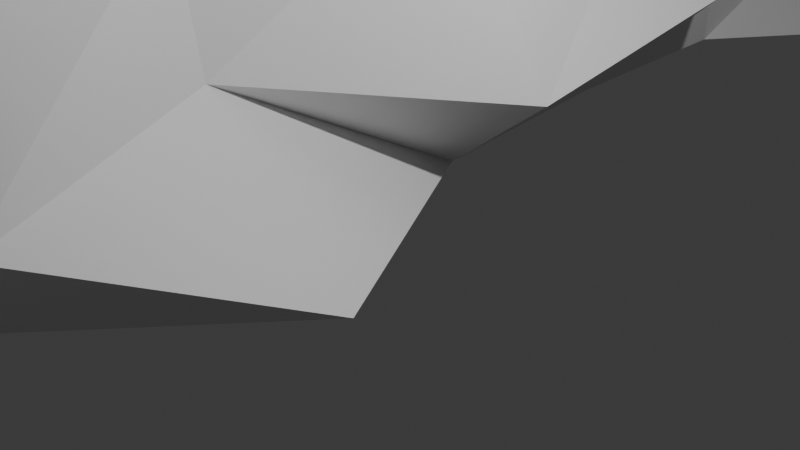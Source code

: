# Source: connector2A_F81_.blend  (saved by Blender 4.4.32; exported with 4.5.12 LTS)
import bpy
from mathutils import Matrix  # noqa: F401  (used for matrix-valued properties, if any)

bpy.ops.wm.read_factory_settings(use_empty=True)
scene = bpy.context.scene
scene.name = 'Scene'

# ---- collections
col_collection = bpy.data.collections.new('Collection'); scene.collection.children.link(col_collection)

# ---- world
world_world = bpy.data.worlds.new('World'); scene.world = world_world
world_world.use_nodes = True; world_world.node_tree.nodes.clear()
_N = world_world.node_tree.nodes; _L = world_world.node_tree.links
n0 = _N.new('ShaderNodeOutputWorld'); n0.name = 'World Output'; n0.location = (300, 300)
n1 = _N.new('ShaderNodeBackground'); n1.name = 'Background'; n1.location = (10, 300)
n1.inputs[0].default_value = (0.05088, 0.05088, 0.05088, 1.0)
_L.new(n1.outputs[0], n0.inputs[0])
n0.is_active_output = True
world_world.color = (0.05088, 0.05088, 0.05088)
world_world.use_sun_shadow = False
world_world.sun_shadow_jitter_overblur = 0.0

# ---- cameras
cam_camera = bpy.data.cameras.new('Camera')
cam_camera.clip_end = 100.0
cam_camera.ortho_scale = 7.314

# ---- lights
light_light = bpy.data.lights.new('Light', 'POINT')
light_light.transmission_factor = 0.0
light_light.use_soft_falloff = False
light_light.energy = 1000.0
light_light.shadow_soft_size = 0.1
light_light.shadow_maximum_resolution = 0.006
light_light.use_absolute_resolution = True

# ---- meshes
me_plane = bpy.data.meshes.new('Plane')
me_plane.from_pydata([(-1.0, -1.0, 0.1514), (0.9915, -1.0, -0.179), (-1.0, 1.0, -0.08181), (1.0, 1.0, -0.1317), (-1.0, 0.7867, -0.08083), (-1.0, 0.5645, 0.171), (-1.0, 0.3422, 0.1475), (-1.0, 0.12, 0.09083), (-1.0, -0.1022, -0.1312), (-1.0, -0.3244, 0.1686), (-1.0, -0.5466, -0.1118), (-1.0, -0.7689, -0.1636), (1.039, -0.7689, 0.06889), (0.9728, -0.5466, -0.1304), (1.049, -0.3244, -0.08327), (1.0, -0.1022, -0.06872), (1.03, 0.12, 0.1189), (0.9638, 0.3422, -0.1278), (1.04, 0.5645, -0.08013), (0.9707, 0.7867, 0.1702), (-0.7778, -1.0, 0.1008), (-0.5556, -1.0, 0.1797), (-0.3333, -1.0, -0.1621), (-0.1111, -0.9729, 0.1108), (0.1111, -1.0, -0.1558), (0.3333, -0.9721, -0.1592), (0.5556, -0.969, 0.09555), (0.7778, -0.9727, -0.1375), (0.7778, 1.0, 0.1678), (0.5556, 0.9841, -0.1471), (0.3333, 1.019, 0.1085), (0.1111, 0.9579, 0.147), (-0.1111, 1.018, 0.1579), (-0.3333, 1.0, -0.1267), (-0.5556, 1.031, -0.1272), (-0.7778, 1.014, 0.08119), (0.8148, -0.7689, -0.1344), (0.5556, -0.7712, 0.1071), (0.3423, -0.7288, 0.1686), (0.1703, -0.7689, 0.1711), (-0.1906, -0.7689, -0.1545), (-0.3333, -0.7689, 0.1607), (-0.5261, -0.7689, 0.1167), (-0.7778, -0.7689, -0.1624), (0.7778, -0.5466, -0.07343), (0.6352, -0.5466, 0.1331), (0.4136, -0.5065, 0.1787), (0.1111, -0.5466, 0.134), (-0.07338, -0.5466, 0.09001), (-0.3821, -0.4974, 0.1378), (-0.5941, -0.5466, 0.1176), (-0.7778, -0.5466, 0.06789), (0.8784, -0.3244, -0.1189), (0.5556, -0.3244, 0.1718), (0.3333, -0.3244, -0.1373), (0.1738, -0.3522, -0.1072), (-0.1605, -0.2933, -0.1764), (-0.4145, -0.3771, -0.1629), (-0.5556, -0.3244, -0.1469), (-0.7778, -0.3244, -0.1094), (0.8038, -0.1302, 0.1296), (0.5089, -0.1022, -0.1118), (0.2831, -0.1022, 0.07051), (0.1111, -0.1022, -0.1447), (-0.06916, -0.07325, 0.1311), (-0.3333, -0.1328, -0.08631), (-0.5556, -0.1022, 0.1611), (-0.7778, -0.1022, 0.1145), (0.7778, 0.12, 0.1777), (0.6131, 0.1506, 0.09487), (0.3333, 0.08638, 0.06887), (0.08813, 0.12, 0.1297), (-0.1674, 0.12, 0.09803), (-0.3333, 0.08857, 0.1794), (-0.5223, 0.12, 0.0967), (-0.8594, 0.12, -0.07159), (0.7412, 0.3422, -0.1308), (0.5556, 0.3778, 0.07524), (0.3333, 0.3017, 0.1115), (0.1111, 0.3519, 0.09592), (-0.1111, 0.3422, -0.1287), (-0.2862, 0.3422, 0.0894), (-0.5556, 0.3422, 0.06842), (-0.7778, 0.3422, -0.07434), (0.8167, 0.5968, 0.1103), (0.5992, 0.5645, 0.1458), (0.3154, 0.5645, 0.08679), (0.1349, 0.5645, -0.1616), (-0.06871, 0.5645, -0.07109), (-0.353, 0.5645, 0.1633), (-0.5556, 0.5645, -0.1042), (-0.7778, 0.5645, 0.1615), (0.7323, 0.7524, -0.1138), (0.5186, 0.7867, -0.0712), (0.3767, 0.7867, 0.1777), (0.06354, 0.7867, -0.07158), (-0.1111, 0.7867, -0.07721), (-0.3333, 0.7867, 0.1342), (-0.5556, 0.7867, -0.08918), (-0.7778, 0.7867, 0.142)], [], [(92, 19, 3, 28), (27, 1, 12, 36), (36, 12, 13, 44), (44, 13, 14, 52), (52, 14, 15, 60), (60, 15, 16, 68), (68, 16, 17, 76), (76, 17, 18, 84), (84, 18, 19, 92), (5, 91, 99, 4), (91, 90, 98, 99), (90, 89, 97, 98), (89, 88, 96, 97), (88, 87, 95, 96), (87, 86, 94, 95), (86, 85, 93, 94), (85, 84, 92, 93), (6, 83, 91, 5), (83, 82, 90, 91), (82, 81, 89, 90), (81, 80, 88, 89), (80, 79, 87, 88), (79, 78, 86, 87), (78, 77, 85, 86), (77, 76, 84, 85), (7, 75, 83, 6), (75, 74, 82, 83), (74, 73, 81, 82), (73, 72, 80, 81), (72, 71, 79, 80), (71, 70, 78, 79), (70, 69, 77, 78), (69, 68, 76, 77), (8, 67, 75, 7), (67, 66, 74, 75), (66, 65, 73, 74), (65, 64, 72, 73), (64, 63, 71, 72), (63, 62, 70, 71), (62, 61, 69, 70), (61, 60, 68, 69), (9, 59, 67, 8), (59, 58, 66, 67), (58, 57, 65, 66), (57, 56, 64, 65), (56, 55, 63, 64), (55, 54, 62, 63), (54, 53, 61, 62), (53, 52, 60, 61), (10, 51, 59, 9), (51, 50, 58, 59), (50, 49, 57, 58), (49, 48, 56, 57), (48, 47, 55, 56), (47, 46, 54, 55), (46, 45, 53, 54), (45, 44, 52, 53), (11, 43, 51, 10), (43, 42, 50, 51), (42, 41, 49, 50), (41, 40, 48, 49), (40, 39, 47, 48), (39, 38, 46, 47), (38, 37, 45, 46), (37, 36, 44, 45), (0, 20, 43, 11), (20, 21, 42, 43), (21, 22, 41, 42), (22, 23, 40, 41), (23, 24, 39, 40), (24, 25, 38, 39), (25, 26, 37, 38), (26, 27, 36, 37), (4, 99, 35, 2), (99, 98, 34, 35), (98, 97, 33, 34), (97, 96, 32, 33), (96, 95, 31, 32), (95, 94, 30, 31), (94, 93, 29, 30), (93, 92, 28, 29)])
_uv = me_plane.uv_layers.new(name='UVMap')
_uv.uv.foreach_set('vector', [0.8889, 0.8933, 1.0, 0.8933, 1.0, 1.0, 0.8889, 1.0, 0.8889, 0.0, 1.0, 0.0, 1.0, 0.1156, 0.8889, 0.1156, 0.8889, 0.1156, 1.0, 0.1156, 1.0, 0.2267, 0.8889, 0.2267, 0.8889, 0.2267, 1.0, 0.2267, 1.0, 0.3378, 0.8889, 0.3378, 0.8889, 0.3378, 1.0, 0.3378, 1.0, 0.4489, 0.8889, 0.4489, 0.8889, 0.4489, 1.0, 0.4489, 1.0, 0.56, 0.8889, 0.56, 0.8889, 0.56, 1.0, 0.56, 1.0, 0.6711, 0.8889, 0.6711, 0.8889, 0.6711, 1.0, 0.6711, 1.0, 0.7822, 0.8889, 0.7822, 0.8889, 0.7822, 1.0, 0.7822, 1.0, 0.8933, 0.8889, 0.8933, 0.0, 0.7822, 0.1111, 0.7822, 0.1111, 0.8933, 0.0, 0.8933, 0.1111, 0.7822, 0.2222, 0.7822, 0.2222, 0.8933, 0.1111, 0.8933, 0.2222, 0.7822, 0.3333, 0.7822, 0.3333, 0.8933, 0.2222, 0.8933, 0.3333, 0.7822, 0.4444, 0.7822, 0.4444, 0.8933, 0.3333, 0.8933, 0.4444, 0.7822, 0.5556, 0.7822, 0.5556, 0.8933, 0.4444, 0.8933, 0.5556, 0.7822, 0.6667, 0.7822, 0.6667, 0.8933, 0.5556, 0.8933, 0.6667, 0.7822, 0.7778, 0.7822, 0.7778, 0.8933, 0.6667, 0.8933, 0.7778, 0.7822, 0.8889, 0.7822, 0.8889, 0.8933, 0.7778, 0.8933, 0.0, 0.6711, 0.1111, 0.6711, 0.1111, 0.7822, 0.0, 0.7822, 0.1111, 0.6711, 0.2222, 0.6711, 0.2222, 0.7822, 0.1111, 0.7822, 0.2222, 0.6711, 0.3333, 0.6711, 0.3333, 0.7822, 0.2222, 0.7822, 0.3333, 0.6711, 0.4444, 0.6711, 0.4444, 0.7822, 0.3333, 0.7822, 0.4444, 0.6711, 0.5556, 0.6711, 0.5556, 0.7822, 0.4444, 0.7822, 0.5556, 0.6711, 0.6667, 0.6711, 0.6667, 0.7822, 0.5556, 0.7822, 0.6667, 0.6711, 0.7778, 0.6711, 0.7778, 0.7822, 0.6667, 0.7822, 0.7778, 0.6711, 0.8889, 0.6711, 0.8889, 0.7822, 0.7778, 0.7822, 0.0, 0.56, 0.1111, 0.56, 0.1111, 0.6711, 0.0, 0.6711, 0.1111, 0.56, 0.2222, 0.56, 0.2222, 0.6711, 0.1111, 0.6711, 0.2222, 0.56, 0.3333, 0.56, 0.3333, 0.6711, 0.2222, 0.6711, 0.3333, 0.56, 0.4444, 0.56, 0.4444, 0.6711, 0.3333, 0.6711, 0.4444, 0.56, 0.5556, 0.56, 0.5556, 0.6711, 0.4444, 0.6711, 0.5556, 0.56, 0.6667, 0.56, 0.6667, 0.6711, 0.5556, 0.6711, 0.6667, 0.56, 0.7778, 0.56, 0.7778, 0.6711, 0.6667, 0.6711, 0.7778, 0.56, 0.8889, 0.56, 0.8889, 0.6711, 0.7778, 0.6711, 0.0, 0.4489, 0.1111, 0.4489, 0.1111, 0.56, 0.0, 0.56, 0.1111, 0.4489, 0.2222, 0.4489, 0.2222, 0.56, 0.1111, 0.56, 0.2222, 0.4489, 0.3333, 0.4489, 0.3333, 0.56, 0.2222, 0.56, 0.3333, 0.4489, 0.4444, 0.4489, 0.4444, 0.56, 0.3333, 0.56, 0.4444, 0.4489, 0.5556, 0.4489, 0.5556, 0.56, 0.4444, 0.56, 0.5556, 0.4489, 0.6667, 0.4489, 0.6667, 0.56, 0.5556, 0.56, 0.6667, 0.4489, 0.7778, 0.4489, 0.7778, 0.56, 0.6667, 0.56, 0.7778, 0.4489, 0.8889, 0.4489, 0.8889, 0.56, 0.7778, 0.56, 0.0, 0.3378, 0.1111, 0.3378, 0.1111, 0.4489, 0.0, 0.4489, 0.1111, 0.3378, 0.2222, 0.3378, 0.2222, 0.4489, 0.1111, 0.4489, 0.2222, 0.3378, 0.3333, 0.3378, 0.3333, 0.4489, 0.2222, 0.4489, 0.3333, 0.3378, 0.4444, 0.3378, 0.4444, 0.4489, 0.3333, 0.4489, 0.4444, 0.3378, 0.5556, 0.3378, 0.5556, 0.4489, 0.4444, 0.4489, 0.5556, 0.3378, 0.6667, 0.3378, 0.6667, 0.4489, 0.5556, 0.4489, 0.6667, 0.3378, 0.7778, 0.3378, 0.7778, 0.4489, 0.6667, 0.4489, 0.7778, 0.3378, 0.8889, 0.3378, 0.8889, 0.4489, 0.7778, 0.4489, 0.0, 0.2267, 0.1111, 0.2267, 0.1111, 0.3378, 0.0, 0.3378, 0.1111, 0.2267, 0.2222, 0.2267, 0.2222, 0.3378, 0.1111, 0.3378, 0.2222, 0.2267, 0.3333, 0.2267, 0.3333, 0.3378, 0.2222, 0.3378, 0.3333, 0.2267, 0.4444, 0.2267, 0.4444, 0.3378, 0.3333, 0.3378, 0.4444, 0.2267, 0.5556, 0.2267, 0.5556, 0.3378, 0.4444, 0.3378, 0.5556, 0.2267, 0.6667, 0.2267, 0.6667, 0.3378, 0.5556, 0.3378, 0.6667, 0.2267, 0.7778, 0.2267, 0.7778, 0.3378, 0.6667, 0.3378, 0.7778, 0.2267, 0.8889, 0.2267, 0.8889, 0.3378, 0.7778, 0.3378, 0.0, 0.1156, 0.1111, 0.1156, 0.1111, 0.2267, 0.0, 0.2267, 0.1111, 0.1156, 0.2222, 0.1156, 0.2222, 0.2267, 0.1111, 0.2267, 0.2222, 0.1156, 0.3333, 0.1156, 0.3333, 0.2267, 0.2222, 0.2267, 0.3333, 0.1156, 0.4444, 0.1156, 0.4444, 0.2267, 0.3333, 0.2267, 0.4444, 0.1156, 0.5556, 0.1156, 0.5556, 0.2267, 0.4444, 0.2267, 0.5556, 0.1156, 0.6667, 0.1156, 0.6667, 0.2267, 0.5556, 0.2267, 0.6667, 0.1156, 0.7778, 0.1156, 0.7778, 0.2267, 0.6667, 0.2267, 0.7778, 0.1156, 0.8889, 0.1156, 0.8889, 0.2267, 0.7778, 0.2267, 0.0, 0.0, 0.1111, 0.0, 0.1111, 0.1156, 0.0, 0.1156, 0.1111, 0.0, 0.2222, 0.0, 0.2222, 0.1156, 0.1111, 0.1156, 0.2222, 0.0, 0.3333, 0.0, 0.3333, 0.1156, 0.2222, 0.1156, 0.3333, 0.0, 0.4444, 0.0, 0.4444, 0.1156, 0.3333, 0.1156, 0.4444, 0.0, 0.5556, 0.0, 0.5556, 0.1156, 0.4444, 0.1156, 0.5556, 0.0, 0.6667, 0.0, 0.6667, 0.1156, 0.5556, 0.1156, 0.6667, 0.0, 0.7778, 0.0, 0.7778, 0.1156, 0.6667, 0.1156, 0.7778, 0.0, 0.8889, 0.0, 0.8889, 0.1156, 0.7778, 0.1156, 0.0, 0.8933, 0.1111, 0.8933, 0.1111, 1.0, 0.0, 1.0, 0.1111, 0.8933, 0.2222, 0.8933, 0.2222, 1.0, 0.1111, 1.0, 0.2222, 0.8933, 0.3333, 0.8933, 0.3333, 1.0, 0.2222, 1.0, 0.3333, 0.8933, 0.4444, 0.8933, 0.4444, 1.0, 0.3333, 1.0, 0.4444, 0.8933, 0.5556, 0.8933, 0.5556, 1.0, 0.4444, 1.0, 0.5556, 0.8933, 0.6667, 0.8933, 0.6667, 1.0, 0.5556, 1.0, 0.6667, 0.8933, 0.7778, 0.8933, 0.7778, 1.0, 0.6667, 1.0, 0.7778, 0.8933, 0.8889, 0.8933, 0.8889, 1.0, 0.7778, 1.0])
me_plane.update()

# ---- objects
ob_light = bpy.data.objects.new('Light', light_light)
ob_camera = bpy.data.objects.new('Camera', cam_camera)
ob_plane_001 = bpy.data.objects.new('Plane.001', me_plane)

# ---- transforms, parenting, visibility, modifiers, constraints
ob_light.location = (4.076, 1.005, 5.904)
ob_light.rotation_euler = (0.6503, 0.05522, 1.866)
ob_light.lock_rotations_4d = False
ob_light.empty_display_type = 'ARROWS'
ob_light.color = (0.0, 0.0, 0.0, 0.0)
ob_light.lineart.crease_threshold = 0.0
ob_camera.location = (7.359, -6.926, 4.958)
ob_camera.rotation_euler = (1.109, 0.0, 0.8149)
ob_camera.lock_rotations_4d = False
ob_camera.empty_display_type = 'ARROWS'
ob_camera.color = (0.0, 0.0, 0.0, 0.0)
ob_camera.display_type = 'WIRE'
ob_camera.lineart.crease_threshold = 0.0
ob_plane_001.location = (-0.1523, 0.0, 7.273)
ob_plane_001.rotation_euler = (-0.0, -1.571, -0.0)
ob_plane_001.scale = (7.427, 14.17, 8.379)

# ---- collection membership
col_collection.objects.link(ob_light)
col_collection.objects.link(ob_camera)
col_collection.objects.link(ob_plane_001)

# ---- scene / render settings (as saved in the file)
scene.camera = ob_camera
scene.frame_start = 1; scene.frame_end = 250; scene.frame_set(0)
scene.render.engine = 'BLENDER_EEVEE_NEXT'
scene.cycles.sampling_pattern = 'TABULATED_SOBOL'
bpy.context.view_layer.update()
